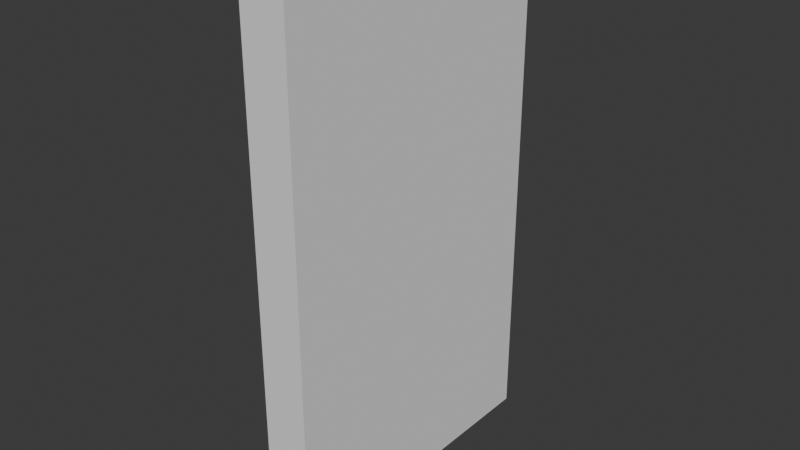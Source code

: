 # Source: upper_right_sign.blend  (saved by Blender 5.0.119; exported with 4.5.12 LTS)
import bpy
from mathutils import Matrix  # noqa: F401  (used for matrix-valued properties, if any)

bpy.ops.wm.read_factory_settings(use_empty=True)
scene = bpy.context.scene
scene.name = 'Scene'

# ---- collections
col_collection = bpy.data.collections.new('Collection'); scene.collection.children.link(col_collection)

# ---- world
world_world = bpy.data.worlds.new('World'); scene.world = world_world
world_world.use_nodes = True; world_world.node_tree.nodes.clear()
_N = world_world.node_tree.nodes; _L = world_world.node_tree.links
n0 = _N.new('ShaderNodeOutputWorld'); n0.name = 'World Output'; n0.location = (200, 100)
n1 = _N.new('ShaderNodeBackground'); n1.name = 'Background'; n1.location = (-200, 100)
n1.inputs[0].default_value = (0.05088, 0.05088, 0.05088, 1.0)
_L.new(n1.outputs[0], n0.inputs[0])
n0.is_active_output = True
world_world.color = (0.05088, 0.05088, 0.05088)
world_world.sun_shadow_jitter_overblur = 0.0

# ---- meshes
me_cube_001 = bpy.data.meshes.new('Cube.001')
me_cube_001.from_pydata([(-0.08244, -0.08244, -1.737), (-0.08244, -0.08244, 1.737), (-0.08244, 0.08244, -1.737), (-0.08244, 0.08244, 1.737), (0.08244, -0.08244, -1.737), (0.08244, -0.08244, 1.737), (0.08244, 0.08244, -1.737), (0.08244, 0.08244, 1.737)], [], [(0, 1, 3, 2), (2, 3, 7, 6), (6, 7, 5, 4), (4, 5, 1, 0), (2, 6, 4, 0), (7, 3, 1, 5)])
_uv = me_cube_001.uv_layers.new(name='UVMap')
_uv.uv.foreach_set('vector', [0.0, 1.0, 0.0, 0.0, 0.04747, 0.0, 0.04747, 1.0, 0.04747, 1.0, 0.04747, 0.0, 0.09494, 0.0, 0.09494, 1.0, 0.09494, 1.0, 0.09494, 0.0, 0.1424, 0.0, 0.1424, 1.0, 0.1424, 1.0, 0.1424, 0.0, 0.1899, 0.0, 0.1899, 1.0, 0.4588, 0.8644, 0.4588, 0.9118, 0.4113, 0.9118, 0.4113, 0.8644, 0.4588, 0.9118, 0.4588, 0.9593, 0.4113, 0.9593, 0.4113, 0.9118])
me_cube_001.update()
me_cube_002 = bpy.data.meshes.new('Cube.002')
me_cube_002.from_pydata([(-0.03883, -0.5043, -0.1729), (-0.03883, -0.5043, 0.1729), (-0.03883, 0.5043, -0.1729), (-0.03883, 0.5043, 0.1729), (0.03883, -0.5043, -0.1729), (0.03883, -0.5043, 0.1729), (0.03883, 0.5043, -0.1729), (0.03883, 0.5043, 0.1729), (-0.03883, -0.9892, 0.0), (-0.03883, 0.4387, 0.0), (0.03883, 0.4387, 0.0), (0.03883, -0.9892, 0.0)], [], [(8, 1, 3, 9), (9, 3, 7, 10), (10, 7, 5, 11), (11, 5, 1, 8), (2, 6, 4, 0), (7, 3, 1, 5), (4, 11, 8, 0), (6, 10, 11, 4), (2, 9, 10, 6), (0, 8, 9, 2)])
_uv = me_cube_002.uv_layers.new(name='UVMap')
_uv.uv.foreach_set('vector', [0.3392, 0.43, 0.2894, 0.2904, 0.2894, -1.247e-08, 0.3392, 0.01889, 0.4588, 0.1329, 0.4588, 0.09307, 0.4812, 0.09307, 0.4812, 0.1329, 0.3392, 0.8411, 0.2894, 0.86, 0.2894, 0.5696, 0.3392, 0.43, 0.4113, 0.4322, 0.4113, 0.2861, 0.4337, 0.2861, 0.4337, 0.4322, 0.4337, 0.8644, 0.4113, 0.8644, 0.4113, 0.5782, 0.4337, 0.5782, 0.4113, 0.0, 0.4337, 0.0, 0.4337, 0.2861, 0.4113, 0.2861, 0.4113, 0.5782, 0.4113, 0.4322, 0.4337, 0.4322, 0.4337, 0.5782, 0.389, 0.86, 0.3392, 0.8411, 0.3392, 0.43, 0.389, 0.5696, 0.4588, 0.1861, 0.4588, 0.1329, 0.4812, 0.1329, 0.4812, 0.1861, 0.389, 0.2904, 0.3392, 0.43, 0.3392, 0.01889, 0.389, -4.954e-09])
me_cube_002.update()
me_cube_003 = bpy.data.meshes.new('Cube.003')
me_cube_003.from_pydata([(0.03883, 0.5043, -0.1729), (0.03883, 0.5043, 0.1729), (0.03883, -0.5043, -0.1729), (0.03883, -0.5043, 0.1729), (-0.03883, 0.5043, -0.1729), (-0.03883, 0.5043, 0.1729), (-0.03883, -0.5043, -0.1729), (-0.03883, -0.5043, 0.1729), (0.03883, 0.9892, 0.0), (0.03883, -0.4387, 0.0), (-0.03883, -0.4387, 0.0), (-0.03883, 0.9892, 0.0)], [], [(8, 1, 3, 9), (9, 3, 7, 10), (10, 7, 5, 11), (11, 5, 1, 8), (2, 6, 4, 0), (7, 3, 1, 5), (4, 11, 8, 0), (6, 10, 11, 4), (2, 9, 10, 6), (0, 8, 9, 2)])
_uv = me_cube_003.uv_layers.new(name='UVMap')
_uv.uv.foreach_set('vector', [0.2397, 0.43, 0.1899, 0.2904, 0.1899, -1.998e-08, 0.2397, 0.01889, 0.4588, 0.03984, 0.4588, 0.0, 0.4812, 0.0, 0.4812, 0.03984, 0.2397, 0.8411, 0.1899, 0.86, 0.1899, 0.5696, 0.2397, 0.43, 0.389, 0.4322, 0.389, 0.2861, 0.4113, 0.2861, 0.4113, 0.4322, 0.4113, 0.8644, 0.389, 0.8644, 0.389, 0.5782, 0.4113, 0.5782, 0.389, 1.083e-08, 0.4113, 3.557e-09, 0.4113, 0.2861, 0.389, 0.2861, 0.389, 0.5782, 0.389, 0.4322, 0.4113, 0.4322, 0.4113, 0.5782, 0.2894, 0.86, 0.2397, 0.8411, 0.2397, 0.43, 0.2894, 0.5696, 0.4588, 0.09307, 0.4588, 0.03984, 0.4812, 0.03984, 0.4812, 0.09307, 0.2894, 0.2904, 0.2397, 0.43, 0.2397, 0.01889, 0.2894, -1.247e-08])
me_cube_003.update()
me_cube = bpy.data.meshes.new('Cube')
me_cube.from_pydata([(-1.0, -1.0, -1.0), (-1.0, -1.0, 1.0), (-1.0, 1.0, -1.0), (-1.0, 1.0, 1.0), (1.0, -1.0, -1.0), (1.0, -1.0, 1.0), (1.0, 1.0, -1.0), (1.0, 1.0, 1.0)], [], [(0, 1, 3, 2), (2, 3, 7, 6), (6, 7, 5, 4), (4, 5, 1, 0), (2, 6, 4, 0), (7, 3, 1, 5)])
_uv = me_cube.uv_layers.new(name='UVMap')
_uv.uv.foreach_set('vector', [0.375, 0.0, 0.625, 0.0, 0.625, 0.25, 0.375, 0.25, 0.375, 0.25, 0.625, 0.25, 0.625, 0.5, 0.375, 0.5, 0.375, 0.5, 0.625, 0.5, 0.625, 0.75, 0.375, 0.75, 0.375, 0.75, 0.625, 0.75, 0.625, 1.0, 0.375, 1.0, 0.125, 0.5, 0.375, 0.5, 0.375, 0.75, 0.125, 0.75, 0.625, 0.5, 0.875, 0.5, 0.875, 0.75, 0.625, 0.75])
me_cube.update()

# ---- objects
ob_cube = bpy.data.objects.new('Cube', me_cube_001)
ob_cube_001 = bpy.data.objects.new('Cube.001', me_cube_002)
ob_cube_002 = bpy.data.objects.new('Cube.002', me_cube_003)
ob_colision_colonly = bpy.data.objects.new('colision-colonly', me_cube)

# ---- transforms, parenting, visibility, modifiers, constraints
ob_cube.location = (0.0, 0.0, 0.6393)
ob_cube_001.location = (0.09313, 0.0, 1.997)
ob_cube_002.location = (0.09313, 0.0, 1.623)
ob_colision_colonly.location = (0.0, 0.0, 0.6813)
ob_colision_colonly.scale = (0.1604, 1.081, 1.866)

# ---- collection membership
col_collection.objects.link(ob_cube)
col_collection.objects.link(ob_cube_001)
col_collection.objects.link(ob_cube_002)
col_collection.objects.link(ob_colision_colonly)

# ---- scene / render settings (as saved in the file)
scene.frame_start = 1; scene.frame_end = 250; scene.frame_set(1)
scene.render.engine = 'BLENDER_EEVEE_NEXT'
scene.render.bake_bias = 0.0
scene.render.bake_samples = 0
scene.cycles.sampling_pattern = 'TABULATED_SOBOL'
scene.eevee.use_volume_custom_range = False
bpy.context.view_layer.update()

# ---- added for rendering (the .blend has no active camera and no usable light): camera, sun
cam_auto = bpy.data.cameras.new('AutoCamera')
cam_auto.lens = 50.0
cam_auto.sensor_width = 36.0
cam_auto.clip_end = 1000.0
ob_auto_camera = bpy.data.objects.new('AutoCamera', cam_auto)
scene.collection.objects.link(ob_auto_camera)
ob_auto_camera.location = (4.00086, -4.80103, 3.882)
ob_auto_camera.rotation_euler = (1.09748, -7.21219e-08, 0.694738)
scene.camera = ob_auto_camera
light_auto_sun = bpy.data.lights.new('AutoSun', 'SUN')
light_auto_sun.energy = 3.0
light_auto_sun.angle = 0.0523599
ob_auto_sun = bpy.data.objects.new('AutoSun', light_auto_sun)
scene.collection.objects.link(ob_auto_sun)
ob_auto_sun.rotation_euler = (0.872665, 0.174533, 0.523599)
bpy.context.view_layer.update()
